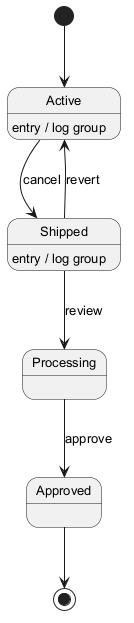

The diagram above was rendered by PlantUML. Its source (embedded in the PNG):
@startuml
skinparam monochrome true
skinparam defaultFontSize 13
[*] --> Active
Active --> Shipped : cancel
Active : entry / log group
Shipped --> Processing : review
Shipped : entry / log group
Processing --> Approved : approve
Shipped --> Active : revert
Approved --> [*]
@enduml